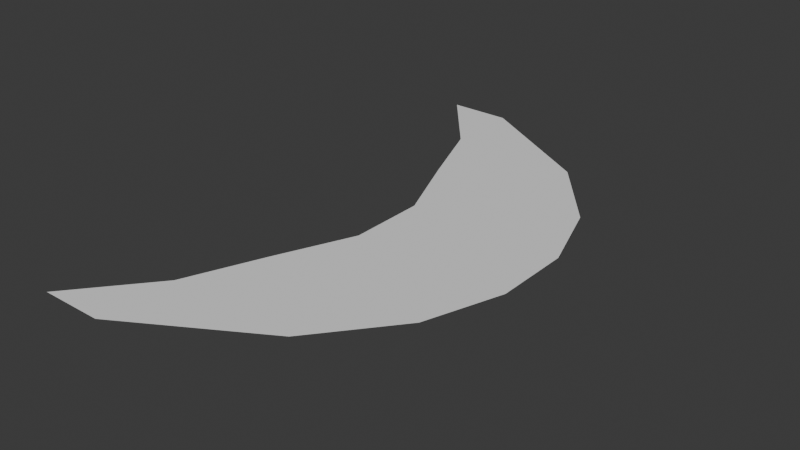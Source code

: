 # Source: SM_Slash.blend  (saved by Blender 4.4.32; exported with 4.5.12 LTS)
import bpy
from mathutils import Matrix  # noqa: F401  (used for matrix-valued properties, if any)

bpy.ops.wm.read_factory_settings(use_empty=True)
scene = bpy.context.scene
scene.name = 'Scene'

# ---- collections
col_collection = bpy.data.collections.new('Collection'); scene.collection.children.link(col_collection)

# ---- world
world_world = bpy.data.worlds.new('World'); scene.world = world_world
world_world.use_nodes = True; world_world.node_tree.nodes.clear()
_N = world_world.node_tree.nodes; _L = world_world.node_tree.links
n0 = _N.new('ShaderNodeOutputWorld'); n0.name = 'World Output'; n0.location = (300, 300)
n1 = _N.new('ShaderNodeBackground'); n1.name = 'Background'; n1.location = (10, 300)
n1.inputs[0].default_value = (0.05088, 0.05088, 0.05088, 1.0)
_L.new(n1.outputs[0], n0.inputs[0])
n0.is_active_output = True
world_world.color = (0.05088, 0.05088, 0.05088)
world_world.sun_shadow_jitter_overblur = 0.0

# ---- meshes
me_plane = bpy.data.meshes.new('Plane')
me_plane.from_pydata([(-0.25, 4.0, 0.0), (-0.25, -4.0, 0.0), (-0.0168, 4.0, 0.0), (-0.0168, -4.0, 0.0), (-0.0149, 2.857, 0.0), (0.09785, 1.714, 0.0), (0.2178, 0.5714, 0.0), (0.2178, -0.5714, 0.0), (0.09785, -1.714, 0.0), (-0.0149, -2.857, 0.0), (0.47, -2.857, 0.0), (0.7003, -1.714, 0.0), (0.7961, -0.5714, 0.0), (0.7961, 0.5714, 0.0), (0.7003, 1.714, 0.0), (0.47, 2.857, 0.0)], [], [(9, 1, 3, 10), (0, 4, 15, 2), (4, 5, 14, 15), (5, 6, 13, 14), (6, 7, 12, 13), (7, 8, 11, 12), (8, 9, 10, 11)])
_uv = me_plane.uv_layers.new(name='UVMap')
_uv.uv.foreach_set('vector', [0.7734, -2.561e-09, 1.0, 0.0, 1.0, 1.0, 0.7734, 1.0, 0.0, 0.0, 0.04025, 0.0, 0.04025, 1.0, 0.0, 1.0, 0.04025, 0.0, 0.1573, 0.0, 0.1573, 1.0, 0.04025, 1.0, 0.1573, 0.0, 0.2926, 0.0, 0.2926, 1.0, 0.1573, 1.0, 0.2926, 0.0, 0.4648, 0.0, 0.4648, 1.0, 0.2926, 1.0, 0.4648, 0.0, 0.6182, 0.0, 0.6182, 1.0, 0.4648, 1.0, 0.6182, 0.0, 0.7734, -2.561e-09, 0.7734, 1.0, 0.6182, 1.0])
me_plane.update()

# ---- objects
ob_plane = bpy.data.objects.new('Plane', me_plane)

# ---- transforms, parenting, visibility, modifiers, constraints
ob_plane.location = (0.0, 0.0, 0.0)
ob_plane.scale = (2.0, 0.5, 1.0)

# ---- collection membership
col_collection.objects.link(ob_plane)

# ---- scene / render settings (as saved in the file)
scene.frame_start = 1; scene.frame_end = 250; scene.frame_set(5)
scene.render.engine = 'BLENDER_EEVEE_NEXT'
bpy.context.view_layer.update()

# ---- added for rendering (the .blend has no active camera and no usable light): camera, sun
cam_auto = bpy.data.cameras.new('AutoCamera')
cam_auto.lens = 50.0
cam_auto.sensor_width = 36.0
cam_auto.clip_end = 1000.0
ob_auto_camera = bpy.data.objects.new('AutoCamera', cam_auto)
scene.collection.objects.link(ob_auto_camera)
ob_auto_camera.location = (4.72266, -5.01188, 3.34125)
ob_auto_camera.rotation_euler = (1.09748, -7.21219e-08, 0.694738)
scene.camera = ob_auto_camera
light_auto_sun = bpy.data.lights.new('AutoSun', 'SUN')
light_auto_sun.energy = 3.0
light_auto_sun.angle = 0.0523599
ob_auto_sun = bpy.data.objects.new('AutoSun', light_auto_sun)
scene.collection.objects.link(ob_auto_sun)
ob_auto_sun.rotation_euler = (0.872665, 0.174533, 0.523599)
bpy.context.view_layer.update()
